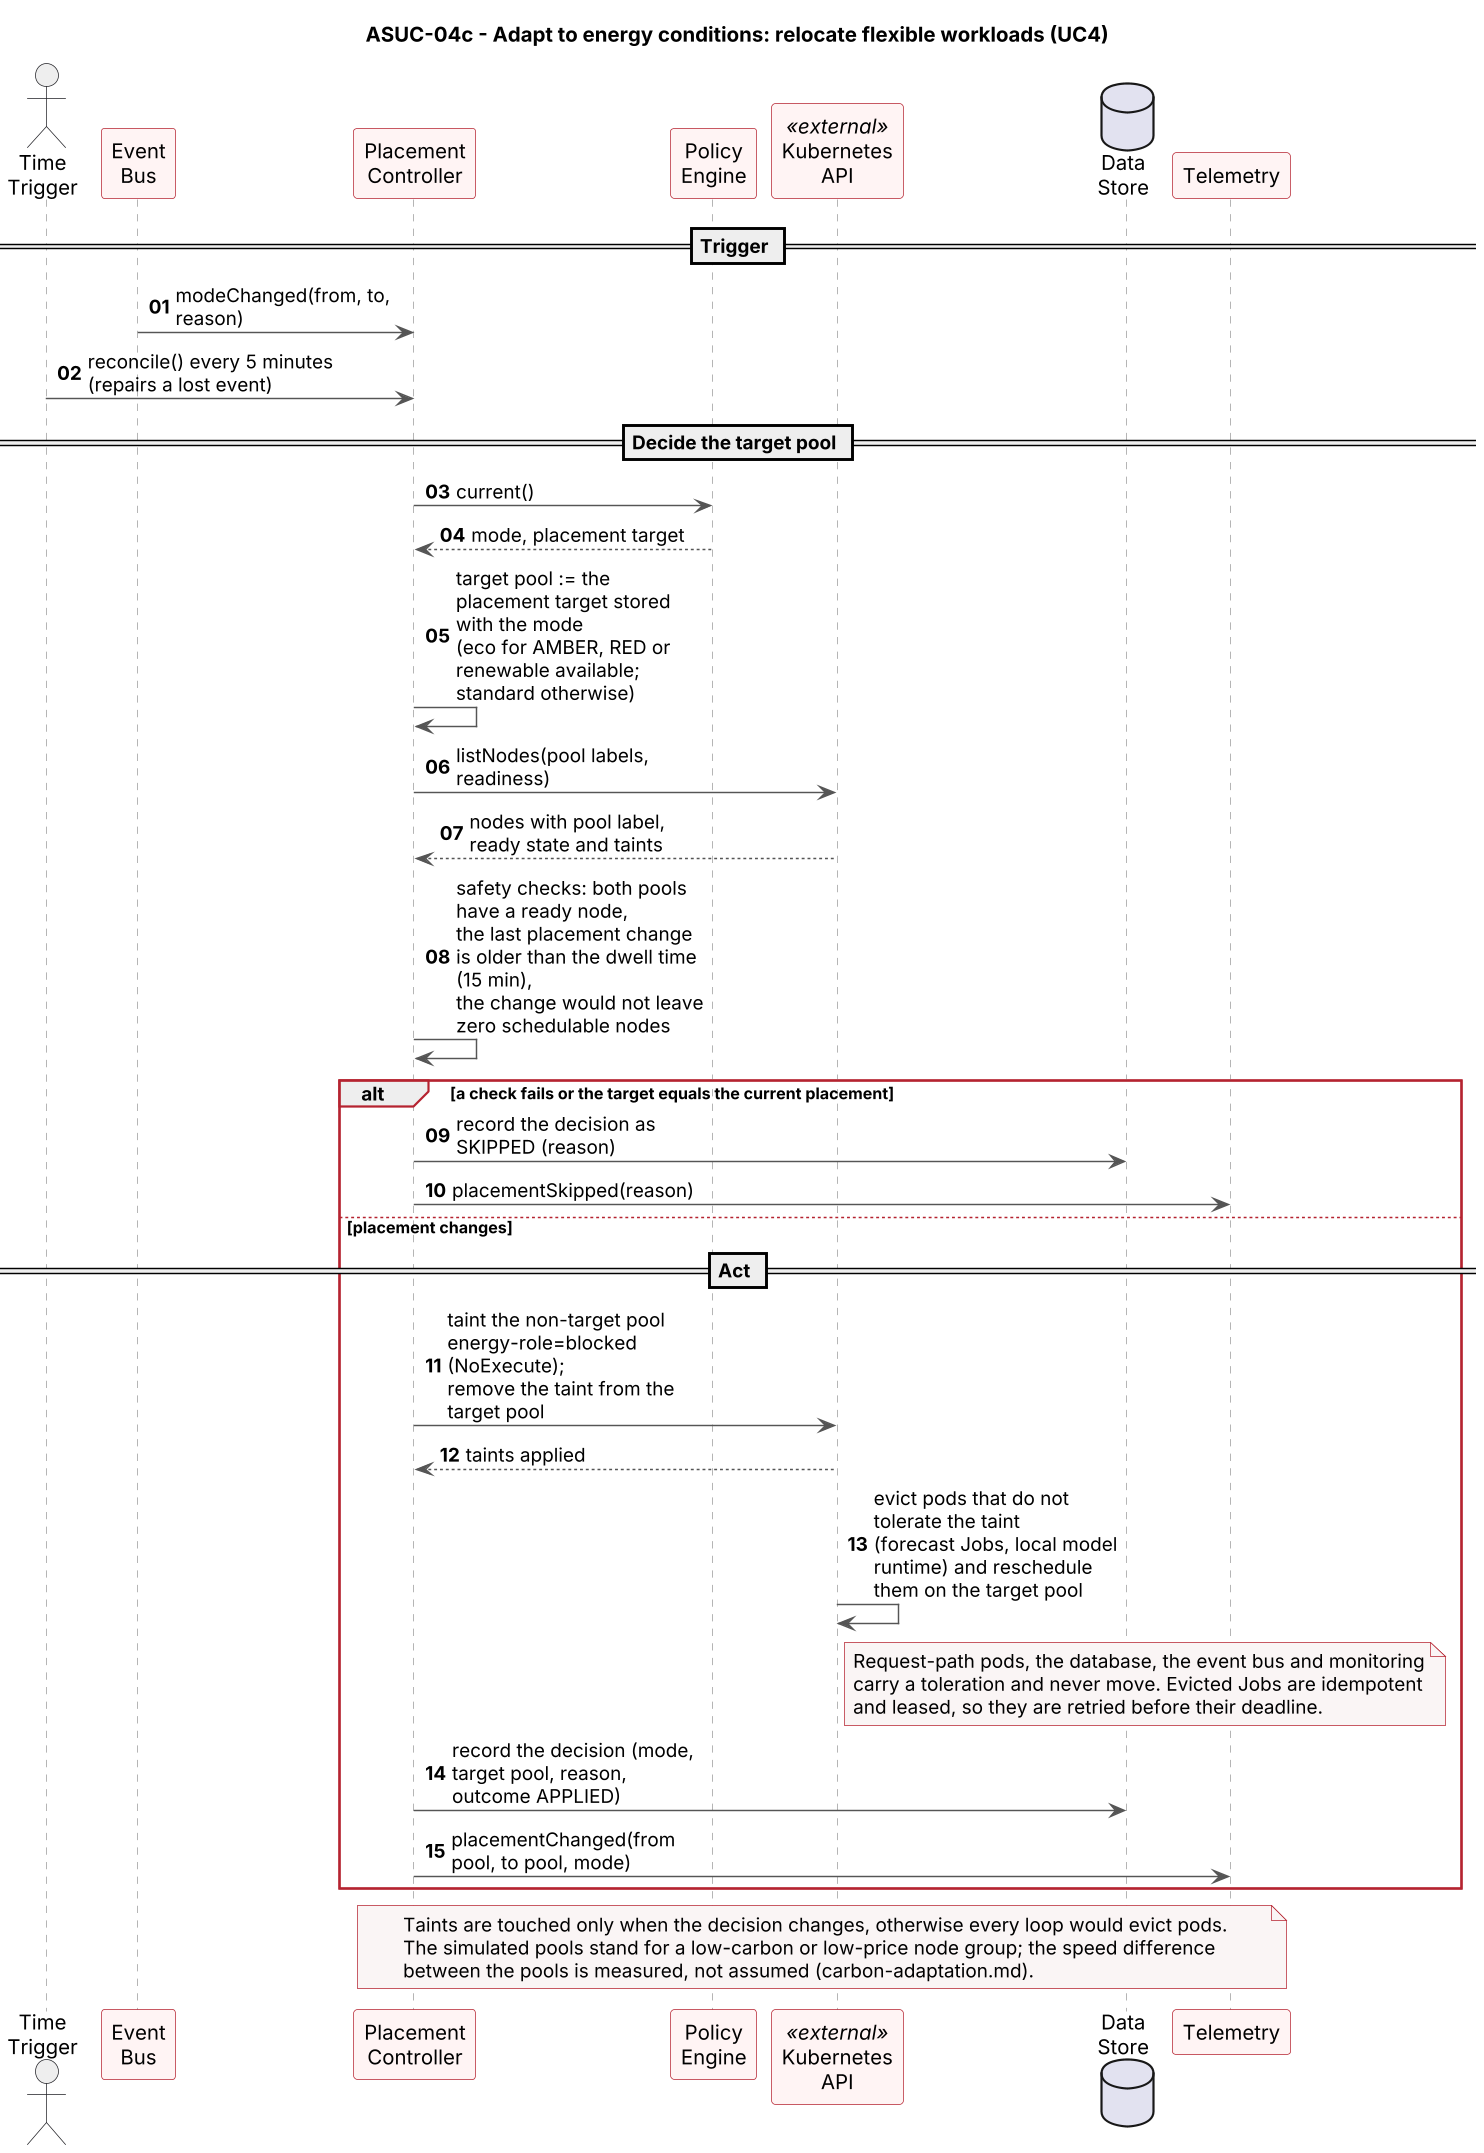

The diagram above was rendered by PlantUML. Its source (embedded in the PNG):
@startuml
title ASUC-04c - Adapt to energy conditions: relocate flexible workloads (UC4)
autonumber "<b>00"
skinparam shadowing false
skinparam backgroundColor white
skinparam dpi 140
skinparam maxMessageSize 170
skinparam sequence {
  ArrowColor #555555
  LifeLineBorderColor #999999
  ParticipantBackgroundColor #FFF4F4
  ParticipantBorderColor #B52330
  ActorBackgroundColor #EEEEEE
  ActorBorderColor #202025
  GroupBorderColor #B52330
}
skinparam NoteBackgroundColor #FAF5F5
skinparam NoteBorderColor #B52330

actor "Time\nTrigger" as TT
participant "Event\nBus" as EB
participant "Placement\nController" as PC
participant "Policy\nEngine" as POL
participant "Kubernetes\nAPI" as K8S <<external>>
database "Data\nStore" as DB
participant "Telemetry" as TEL

== Trigger ==
EB -> PC : modeChanged(from, to, reason)
TT -> PC : reconcile() every 5 minutes (repairs a lost event)

== Decide the target pool ==
PC -> POL : current()
POL --> PC : mode, placement target
PC -> PC : target pool := the placement target stored with the mode\n(eco for AMBER, RED or renewable available; standard otherwise)
PC -> K8S : listNodes(pool labels, readiness)
K8S --> PC : nodes with pool label, ready state and taints
PC -> PC : safety checks: both pools have a ready node,\nthe last placement change is older than the dwell time (15 min),\nthe change would not leave zero schedulable nodes
alt a check fails or the target equals the current placement
  PC -> DB : record the decision as SKIPPED (reason)
  PC -> TEL : placementSkipped(reason)
else placement changes
  == Act ==
  PC -> K8S : taint the non-target pool energy-role=blocked (NoExecute);\nremove the taint from the target pool
  K8S --> PC : taints applied
  K8S -> K8S : evict pods that do not tolerate the taint\n(forecast Jobs, local model runtime) and reschedule them on the target pool
  note right of K8S
    Request-path pods, the database, the event bus and monitoring
    carry a toleration and never move. Evicted Jobs are idempotent
    and leased, so they are retried before their deadline.
  end note
  PC -> DB : record the decision (mode, target pool, reason, outcome APPLIED)
  PC -> TEL : placementChanged(from pool, to pool, mode)
end

note over PC, TEL
  Taints are touched only when the decision changes, otherwise every loop would evict pods.
  The simulated pools stand for a low-carbon or low-price node group; the speed difference
  between the pools is measured, not assumed (carbon-adaptation.md).
end note
@enduml